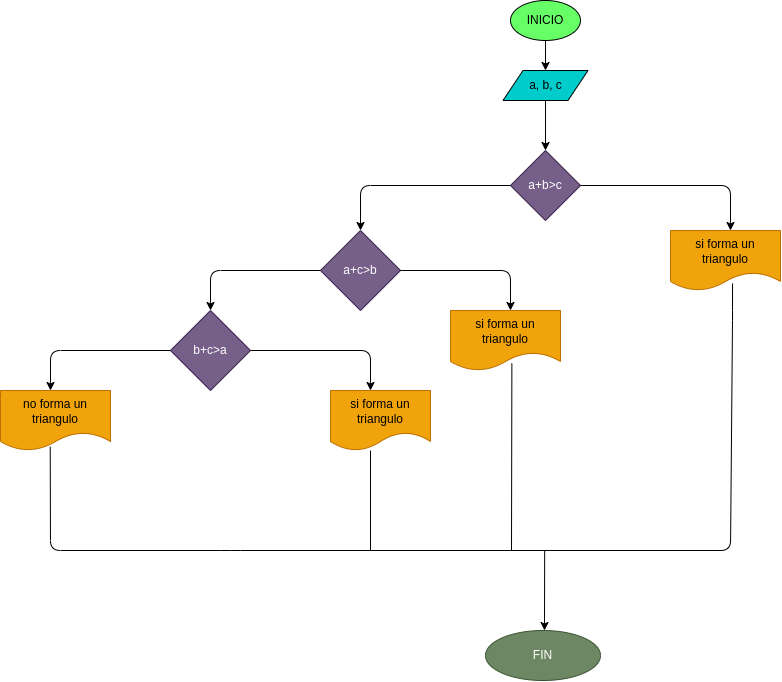

The diagram above was exported from draw.io. Its source (the exported page's mxGraphModel, read from the mxfile embedded in the PNG):
<mxGraphModel dx="1912" dy="662" grid="1" gridSize="10" guides="1" tooltips="1" connect="1" arrows="1" fold="1" page="1" pageScale="1" pageWidth="850" pageHeight="1100" math="0" shadow="0">
  <root>
    <mxCell id="0" />
    <mxCell id="1" parent="0" />
    <mxCell id="4" value="" style="edgeStyle=none;html=1;" parent="1" source="2" target="3" edge="1">
      <mxGeometry relative="1" as="geometry" />
    </mxCell>
    <mxCell id="2" value="INICIO" style="ellipse;whiteSpace=wrap;html=1;fillColor=#66FF66;" parent="1" vertex="1">
      <mxGeometry x="220" y="10" width="70" height="40" as="geometry" />
    </mxCell>
    <mxCell id="3" value="a, b, c" style="shape=parallelogram;perimeter=parallelogramPerimeter;whiteSpace=wrap;html=1;fixedSize=1;fillColor=#00CCCC;" parent="1" vertex="1">
      <mxGeometry x="212.5" y="80" width="85" height="30" as="geometry" />
    </mxCell>
    <mxCell id="5" value="" style="endArrow=classic;html=1;exitX=0.5;exitY=1;exitDx=0;exitDy=0;" edge="1" parent="1" source="3">
      <mxGeometry width="50" height="50" relative="1" as="geometry">
        <mxPoint x="300" y="230" as="sourcePoint" />
        <mxPoint x="255" y="160" as="targetPoint" />
      </mxGeometry>
    </mxCell>
    <mxCell id="6" value="a+b&amp;gt;c" style="rhombus;whiteSpace=wrap;html=1;fillColor=#76608a;fontColor=#ffffff;strokeColor=#432D57;" vertex="1" parent="1">
      <mxGeometry x="220" y="160" width="70" height="70" as="geometry" />
    </mxCell>
    <mxCell id="7" value="" style="endArrow=classic;html=1;exitX=0;exitY=0.5;exitDx=0;exitDy=0;" edge="1" parent="1" source="6">
      <mxGeometry width="50" height="50" relative="1" as="geometry">
        <mxPoint x="100" y="190" as="sourcePoint" />
        <mxPoint x="70" y="240" as="targetPoint" />
        <Array as="points">
          <mxPoint x="70" y="195" />
        </Array>
      </mxGeometry>
    </mxCell>
    <mxCell id="8" value="" style="endArrow=classic;html=1;exitX=1;exitY=0.5;exitDx=0;exitDy=0;" edge="1" parent="1" source="6">
      <mxGeometry width="50" height="50" relative="1" as="geometry">
        <mxPoint x="300" y="230" as="sourcePoint" />
        <mxPoint x="440" y="240" as="targetPoint" />
        <Array as="points">
          <mxPoint x="440" y="195" />
        </Array>
      </mxGeometry>
    </mxCell>
    <mxCell id="9" value="si forma un triangulo" style="shape=document;whiteSpace=wrap;html=1;boundedLbl=1;fillColor=#f0a30a;fontColor=#000000;strokeColor=#BD7000;" vertex="1" parent="1">
      <mxGeometry x="380" y="240" width="110" height="60" as="geometry" />
    </mxCell>
    <mxCell id="10" value="a+c&amp;gt;b" style="rhombus;whiteSpace=wrap;html=1;fillColor=#76608a;fontColor=#ffffff;strokeColor=#432D57;" vertex="1" parent="1">
      <mxGeometry x="30" y="240" width="80" height="80" as="geometry" />
    </mxCell>
    <mxCell id="11" value="" style="endArrow=classic;html=1;exitX=1;exitY=0.5;exitDx=0;exitDy=0;" edge="1" parent="1" source="10">
      <mxGeometry width="50" height="50" relative="1" as="geometry">
        <mxPoint x="230" y="280" as="sourcePoint" />
        <mxPoint x="220" y="320" as="targetPoint" />
        <Array as="points">
          <mxPoint x="220" y="280" />
        </Array>
      </mxGeometry>
    </mxCell>
    <mxCell id="12" value="" style="endArrow=classic;html=1;exitX=0;exitY=0.5;exitDx=0;exitDy=0;" edge="1" parent="1" source="10">
      <mxGeometry width="50" height="50" relative="1" as="geometry">
        <mxPoint x="-30" y="290" as="sourcePoint" />
        <mxPoint x="-80" y="320" as="targetPoint" />
        <Array as="points">
          <mxPoint x="-80" y="280" />
        </Array>
      </mxGeometry>
    </mxCell>
    <mxCell id="13" value="b+c&amp;gt;a" style="rhombus;whiteSpace=wrap;html=1;fillColor=#76608a;fontColor=#ffffff;strokeColor=#432D57;" vertex="1" parent="1">
      <mxGeometry x="-120" y="320" width="80" height="80" as="geometry" />
    </mxCell>
    <mxCell id="14" value="" style="endArrow=classic;html=1;" edge="1" parent="1">
      <mxGeometry width="50" height="50" relative="1" as="geometry">
        <mxPoint x="-40" y="360" as="sourcePoint" />
        <mxPoint x="80" y="400" as="targetPoint" />
        <Array as="points">
          <mxPoint x="80" y="360" />
        </Array>
      </mxGeometry>
    </mxCell>
    <mxCell id="15" value="" style="endArrow=classic;html=1;exitX=0;exitY=0.5;exitDx=0;exitDy=0;" edge="1" parent="1" source="13">
      <mxGeometry width="50" height="50" relative="1" as="geometry">
        <mxPoint x="-290" y="360" as="sourcePoint" />
        <mxPoint x="-240" y="400" as="targetPoint" />
        <Array as="points">
          <mxPoint x="-240" y="360" />
        </Array>
      </mxGeometry>
    </mxCell>
    <mxCell id="16" value="si forma un triangulo" style="shape=document;whiteSpace=wrap;html=1;boundedLbl=1;fillColor=#f0a30a;fontColor=#000000;strokeColor=#BD7000;" vertex="1" parent="1">
      <mxGeometry x="40" y="400" width="100" height="60" as="geometry" />
    </mxCell>
    <mxCell id="17" value="no forma un triangulo" style="shape=document;whiteSpace=wrap;html=1;boundedLbl=1;fillColor=#f0a30a;fontColor=#000000;strokeColor=#BD7000;" vertex="1" parent="1">
      <mxGeometry x="-290" y="400" width="110" height="60" as="geometry" />
    </mxCell>
    <mxCell id="18" value="si forma un triangulo" style="shape=document;whiteSpace=wrap;html=1;boundedLbl=1;fillColor=#f0a30a;fontColor=#000000;strokeColor=#BD7000;" vertex="1" parent="1">
      <mxGeometry x="160" y="320" width="110" height="60" as="geometry" />
    </mxCell>
    <mxCell id="19" value="" style="endArrow=none;html=1;entryX=0.564;entryY=0.883;entryDx=0;entryDy=0;entryPerimeter=0;exitX=0.452;exitY=0.939;exitDx=0;exitDy=0;exitPerimeter=0;" edge="1" parent="1" source="17" target="9">
      <mxGeometry width="50" height="50" relative="1" as="geometry">
        <mxPoint x="20" y="560" as="sourcePoint" />
        <mxPoint x="450" y="310" as="targetPoint" />
        <Array as="points">
          <mxPoint x="-240" y="560" />
          <mxPoint x="-60" y="560" />
          <mxPoint x="440" y="560" />
          <mxPoint x="442" y="330" />
        </Array>
      </mxGeometry>
    </mxCell>
    <mxCell id="20" value="" style="endArrow=none;html=1;exitX=0.4;exitY=1;exitDx=0;exitDy=0;exitPerimeter=0;" edge="1" parent="1" source="16">
      <mxGeometry width="50" height="50" relative="1" as="geometry">
        <mxPoint x="80" y="470" as="sourcePoint" />
        <mxPoint x="80" y="560" as="targetPoint" />
      </mxGeometry>
    </mxCell>
    <mxCell id="21" value="" style="endArrow=none;html=1;exitX=0.558;exitY=0.883;exitDx=0;exitDy=0;exitPerimeter=0;" edge="1" parent="1" source="18">
      <mxGeometry width="50" height="50" relative="1" as="geometry">
        <mxPoint x="180" y="440" as="sourcePoint" />
        <mxPoint x="221" y="560" as="targetPoint" />
      </mxGeometry>
    </mxCell>
    <mxCell id="22" value="" style="endArrow=classic;html=1;" edge="1" parent="1">
      <mxGeometry width="50" height="50" relative="1" as="geometry">
        <mxPoint x="254.17" y="560" as="sourcePoint" />
        <mxPoint x="254" y="640" as="targetPoint" />
      </mxGeometry>
    </mxCell>
    <mxCell id="23" value="FIN" style="ellipse;whiteSpace=wrap;html=1;fillColor=#6d8764;fontColor=#ffffff;strokeColor=#3A5431;" vertex="1" parent="1">
      <mxGeometry x="195" y="640" width="115" height="50" as="geometry" />
    </mxCell>
  </root>
</mxGraphModel>